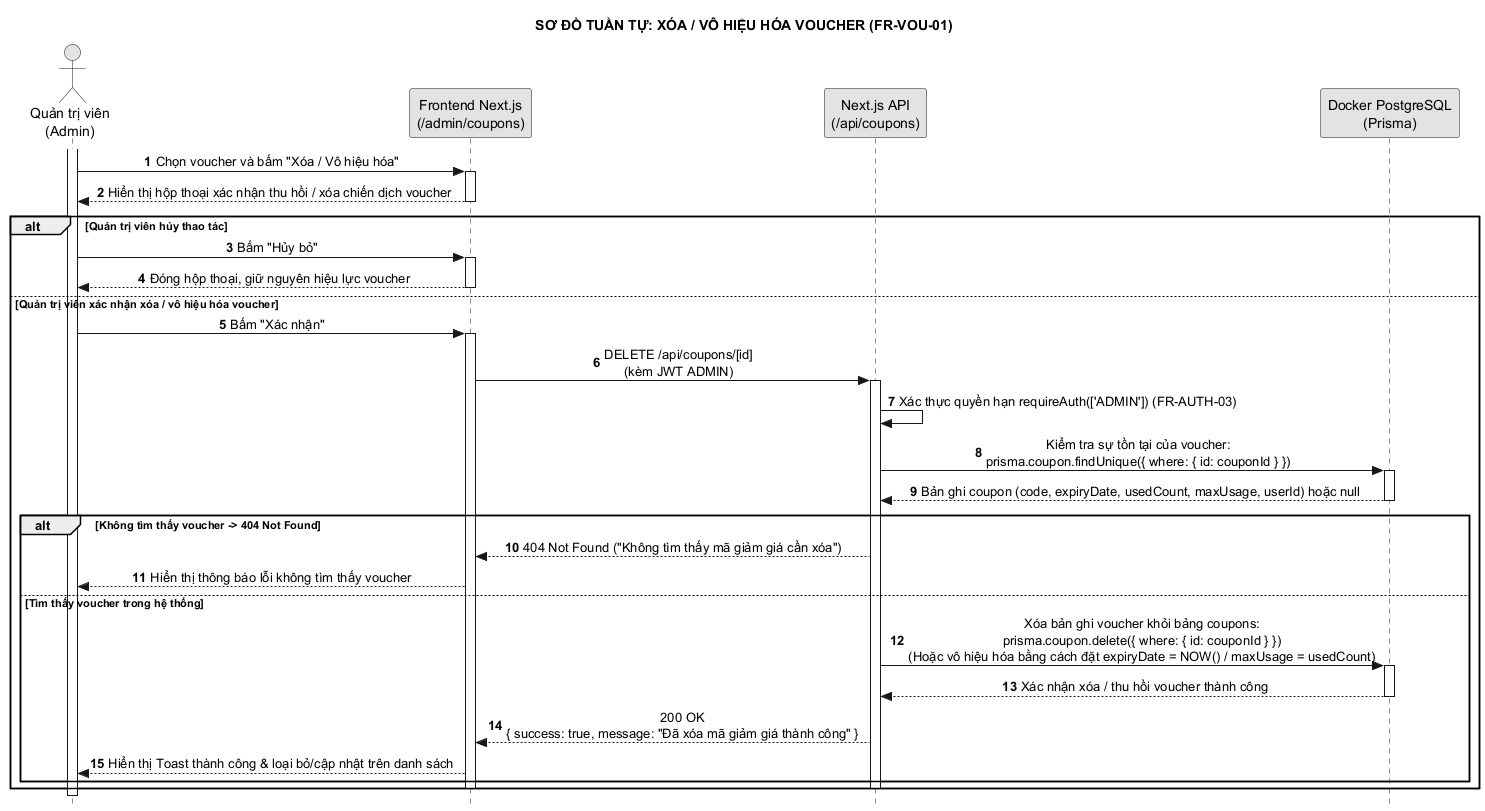

The diagram above was rendered by PlantUML. Its source (embedded in the PNG):
@startuml 33_ngung_su_dung_voucher
hide footbox
autonumber
skinparam style strictuml
skinparam monochrome true
skinparam defaultTextAlignment center
skinparam shadowing false
title SƠ ĐỒ TUẦN TỰ: XÓA / VÔ HIỆU HÓA VOUCHER (FR-VOU-01)

actor "Quản trị viên\n(Admin)" as A
participant "Frontend Next.js\n(/admin/coupons)" as UI
participant "Next.js API\n(/api/coupons)" as C
participant "Docker PostgreSQL\n(Prisma)" as DB

activate A
A -> UI: Chọn voucher và bấm "Xóa / Vô hiệu hóa"
activate UI
UI --> A: Hiển thị hộp thoại xác nhận thu hồi / xóa chiến dịch voucher
deactivate UI

alt Quản trị viên hủy thao tác
    A -> UI: Bấm "Hủy bỏ"
    activate UI
    UI --> A: Đóng hộp thoại, giữ nguyên hiệu lực voucher
    deactivate UI
else Quản trị viên xác nhận xóa / vô hiệu hóa voucher
    A -> UI: Bấm "Xác nhận"
    activate UI
    UI -> C: DELETE /api/coupons/[id]\n(kèm JWT ADMIN)
    activate C
    C -> C: Xác thực quyền hạn requireAuth(['ADMIN']) (FR-AUTH-03)
    C -> DB: Kiểm tra sự tồn tại của voucher:\nprisma.coupon.findUnique({ where: { id: couponId } })
    activate DB
    DB --> C: Bản ghi coupon (code, expiryDate, usedCount, maxUsage, userId) hoặc null
    deactivate DB
    
    alt Không tìm thấy voucher -> 404 Not Found
        C --> UI: 404 Not Found ("Không tìm thấy mã giảm giá cần xóa")
        UI --> A: Hiển thị thông báo lỗi không tìm thấy voucher
    else Tìm thấy voucher trong hệ thống
        C -> DB: Xóa bản ghi voucher khỏi bảng coupons:\nprisma.coupon.delete({ where: { id: couponId } })\n(Hoặc vô hiệu hóa bằng cách đặt expiryDate = NOW() / maxUsage = usedCount)
        activate DB
        DB --> C: Xác nhận xóa / thu hồi voucher thành công
        deactivate DB
        C --> UI: 200 OK\n{ success: true, message: "Đã xóa mã giảm giá thành công" }
        UI --> A: Hiển thị Toast thành công & loại bỏ/cập nhật trên danh sách
    end
    deactivate C
    deactivate UI
end
deactivate A
@enduml